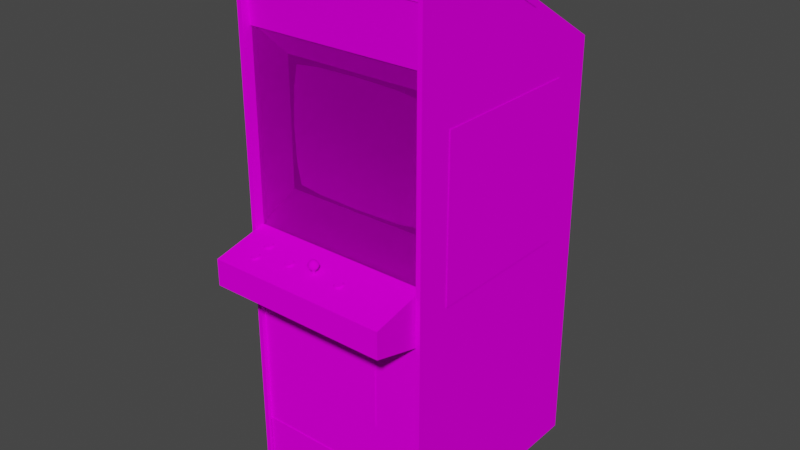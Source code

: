 # Source: sdq.blend  (saved by Blender 2.93.20; exported with 4.5.12 LTS)
import bpy
from mathutils import Matrix  # noqa: F401  (used for matrix-valued properties, if any)

bpy.ops.wm.read_factory_settings(use_empty=True)
scene = bpy.context.scene
scene.name = 'Scene'

# ---- images (referenced by path relative to the original .blend; pixels are not part of the script)
import os
ASSET_DIR = os.environ.get("B2B_ASSET_DIR", "")  # directory of the original .blend (textures are referenced by path, not embedded)
HERE = os.path.dirname(os.path.abspath(__file__))  # packed textures are extracted next to this script under _unpacked/

def load_image(name, relpath, width, height, colorspace="sRGB"):
    """Load a texture the original file referenced (path relative to the .blend, or extracted next to this script)."""
    p = next((c for c in (os.path.join(HERE, relpath), os.path.join(ASSET_DIR, relpath)) if relpath and os.path.exists(c)), "")
    if p:
        img = bpy.data.images.load(p, check_existing=True)
        img.name = name
    else:  # same state as the original file: an image datablock whose file is absent (Cycles renders it pink)
        img = bpy.data.images.new(name, width, height)
        img.source = "FILE"
        img.filepath = "//" + (relpath or name)
    img.colorspace_settings.name = colorspace
    return img
img_sdqmarqueemap_tiff = load_image('sdqmarqueemap.TIFF', 'sdqmarqueemap.TIFF', 1024, 1024, 'sRGB')
img_sdqsnap_tiff = load_image('sdqsnap.TIFF', 'sdqsnap.TIFF', 1024, 1024, 'sRGB')
img_sdqglassblack_tiff = load_image('sdqglassblack.TIFF', 'sdqglassblack.TIFF', 1024, 1024, 'sRGB')
img_sdqallmap_tiff = load_image('sdqallmap.TIFF', 'sdqallmap.TIFF', 1024, 1024, 'sRGB')

# ---- materials (node trees are filled in below, after node groups)
mat_sdqmarquee = bpy.data.materials.new('sdqmarquee')
mat_sdqmarquee.use_transparent_shadow = False
mat_sdqmarquee.roughness = 0.8807
mat_sdqmarquee.specular_intensity = 0.0
mat_sdqsnap = bpy.data.materials.new('sdqsnap')
mat_sdqsnap.use_transparent_shadow = False
mat_sdqsnap.roughness = 0.8807
mat_sdqsnap.specular_intensity = 0.0
mat_sdqglass = bpy.data.materials.new('sdqglass')
mat_sdqglass.use_transparent_shadow = False
mat_sdqglass.roughness = 0.8807
mat_sdqglass.specular_intensity = 0.0
mat_sdqall = bpy.data.materials.new('sdqall')
mat_sdqall.use_transparent_shadow = False
mat_sdqall.roughness = 0.8807
mat_sdqall.specular_intensity = 0.0

# ---- node groups
ng_auto_smooth = bpy.data.node_groups.new('Auto Smooth', 'GeometryNodeTree')
_s = ng_auto_smooth.interface.new_socket(name='Geometry', in_out='OUTPUT', socket_type='NodeSocketGeometry')
_s = ng_auto_smooth.interface.new_socket(name='Geometry', in_out='INPUT', socket_type='NodeSocketGeometry')
_s = ng_auto_smooth.interface.new_socket(name='Angle', in_out='INPUT', socket_type='NodeSocketFloat')
_s.subtype = 'ANGLE'
_s.min_value = 0.0
_s.max_value = 3.142
ng_auto_smooth.is_modifier = True
_N = ng_auto_smooth.nodes; _L = ng_auto_smooth.links
n0 = _N.new('NodeGroupOutput'); n0.name = 'Group Output'; n0.location = (480, -100)
n1 = _N.new('NodeGroupInput'); n1.name = 'Group Input'; n1.location = (-420, -300)
n2 = _N.new('NodeGroupInput'); n2.name = 'Group Input.001'; n2.location = (-60, -100)
n3 = _N.new('GeometryNodeSetShadeSmooth'); n3.name = 'Set Shade Smooth'; n3.location = (120, -100)
n3.domain = 'EDGE'
n4 = _N.new('GeometryNodeSetShadeSmooth'); n4.name = 'Set Shade Smooth.001'; n4.location = (300, -100)
n5 = _N.new('GeometryNodeInputMeshEdgeAngle'); n5.name = 'Edge Angle'; n5.location = (-420, -220)
n6 = _N.new('GeometryNodeInputEdgeSmooth'); n6.name = 'Is Edge Smooth'; n6.location = (-60, -160)
n7 = _N.new('GeometryNodeInputShadeSmooth'); n7.name = 'Is Face Smooth'; n7.location = (-240, -340)
n8 = _N.new('FunctionNodeBooleanMath'); n8.name = 'Boolean Math'; n8.location = (-60, -220)
n9 = _N.new('FunctionNodeCompare'); n9.name = 'Compare'; n9.location = (-240, -180)
n9.operation = 'LESS_EQUAL'
_L.new(n5.outputs[0], n9.inputs[0])
_L.new(n4.outputs[0], n0.inputs[0])
_L.new(n1.outputs[1], n9.inputs[1])
_L.new(n9.outputs[0], n8.inputs[0])
_L.new(n7.outputs[0], n8.inputs[1])
_L.new(n2.outputs[0], n3.inputs[0])
_L.new(n6.outputs[0], n3.inputs[1])
_L.new(n3.outputs[0], n4.inputs[0])
_L.new(n8.outputs[0], n3.inputs[2])
n0.is_active_output = True

# ---- material node trees
mat_sdqmarquee.use_nodes = True; mat_sdqmarquee.node_tree.nodes.clear()
_N = mat_sdqmarquee.node_tree.nodes; _L = mat_sdqmarquee.node_tree.links
n0 = _N.new('ShaderNodeBsdfPrincipled'); n0.name = 'Principled BSDF'; n0.location = (10, 300)
n0.distribution = 'GGX'
n0.subsurface_method = 'BURLEY'
n0.inputs[2].default_value = 0.8807
n0.inputs[3].default_value = 1.45
n0.inputs[13].default_value = 0.0
n0.inputs[27].default_value = (0.0, 0.0, 0.0, 1.0)
n0.inputs[28].default_value = 1.0
n1 = _N.new('ShaderNodeOutputMaterial'); n1.name = 'Material Output'; n1.location = (300, 300)
n2 = _N.new('ShaderNodeTexImage'); n2.name = 'Image Texture'; n2.location = (-300, 600)
n2.image = img_sdqmarqueemap_tiff
_L.new(n0.outputs[0], n1.inputs[0])
_L.new(n2.outputs[0], n0.inputs[0])
n1.is_active_output = True
mat_sdqsnap.use_nodes = True; mat_sdqsnap.node_tree.nodes.clear()
_N = mat_sdqsnap.node_tree.nodes; _L = mat_sdqsnap.node_tree.links
n0 = _N.new('ShaderNodeBsdfPrincipled'); n0.name = 'Principled BSDF'; n0.location = (10, 300)
n0.distribution = 'GGX'
n0.subsurface_method = 'BURLEY'
n0.inputs[2].default_value = 0.8807
n0.inputs[3].default_value = 1.45
n0.inputs[13].default_value = 0.0
n0.inputs[27].default_value = (0.0, 0.0, 0.0, 1.0)
n0.inputs[28].default_value = 1.0
n1 = _N.new('ShaderNodeOutputMaterial'); n1.name = 'Material Output'; n1.location = (300, 300)
n2 = _N.new('ShaderNodeTexImage'); n2.name = 'Image Texture'; n2.location = (-300, 600)
n2.image = img_sdqsnap_tiff
_L.new(n0.outputs[0], n1.inputs[0])
_L.new(n2.outputs[0], n0.inputs[0])
n1.is_active_output = True
mat_sdqglass.use_nodes = True; mat_sdqglass.node_tree.nodes.clear()
_N = mat_sdqglass.node_tree.nodes; _L = mat_sdqglass.node_tree.links
n0 = _N.new('ShaderNodeBsdfPrincipled'); n0.name = 'Principled BSDF'; n0.location = (10, 300)
n0.distribution = 'GGX'
n0.subsurface_method = 'BURLEY'
n0.inputs[2].default_value = 0.8807
n0.inputs[3].default_value = 1.45
n0.inputs[4].default_value = 0.2
n0.inputs[13].default_value = 0.0
n0.inputs[27].default_value = (0.0, 0.0, 0.0, 1.0)
n0.inputs[28].default_value = 1.0
n1 = _N.new('ShaderNodeOutputMaterial'); n1.name = 'Material Output'; n1.location = (300, 300)
n2 = _N.new('ShaderNodeTexImage'); n2.name = 'Image Texture'; n2.location = (-300, 600)
n2.image = img_sdqglassblack_tiff
_L.new(n0.outputs[0], n1.inputs[0])
_L.new(n2.outputs[0], n0.inputs[0])
n1.is_active_output = True
mat_sdqall.use_nodes = True; mat_sdqall.node_tree.nodes.clear()
_N = mat_sdqall.node_tree.nodes; _L = mat_sdqall.node_tree.links
n0 = _N.new('ShaderNodeBsdfPrincipled'); n0.name = 'Principled BSDF'; n0.location = (10, 300)
n0.distribution = 'GGX'
n0.subsurface_method = 'BURLEY'
n0.inputs[2].default_value = 0.8807
n0.inputs[3].default_value = 1.45
n0.inputs[13].default_value = 0.0
n0.inputs[27].default_value = (0.0, 0.0, 0.0, 1.0)
n0.inputs[28].default_value = 1.0
n1 = _N.new('ShaderNodeOutputMaterial'); n1.name = 'Material Output'; n1.location = (300, 300)
n2 = _N.new('ShaderNodeTexImage'); n2.name = 'Image Texture'; n2.location = (-300, 600)
n2.image = img_sdqallmap_tiff
_L.new(n0.outputs[0], n1.inputs[0])
_L.new(n2.outputs[0], n0.inputs[0])
n1.is_active_output = True

# ---- world
world_world = bpy.data.worlds.new('World'); scene.world = world_world
world_world.use_nodes = True; world_world.node_tree.nodes.clear()
_N = world_world.node_tree.nodes; _L = world_world.node_tree.links
n0 = _N.new('ShaderNodeOutputWorld'); n0.name = 'World Output'; n0.location = (300, 300)
n1 = _N.new('ShaderNodeBackground'); n1.name = 'Background'; n1.location = (10, 300)
n1.inputs[0].default_value = (0.05088, 0.05088, 0.05088, 1.0)
_L.new(n1.outputs[0], n0.inputs[0])
n0.is_active_output = True
world_world.color = (0.05088, 0.05088, 0.05088)
world_world.use_sun_shadow = False
world_world.sun_shadow_jitter_overblur = 0.0

# ---- meshes
me_sdq = bpy.data.meshes.new('sdq')
me_sdq.from_pydata([(0.2201, 0.6475, -0.1158), (0.3679, 0.6475, -0.1158), (0.3679, 0.6913, -0.1123), (0.2201, 0.6913, -0.1123), (-0.1083, 0.1013, -0.08739), (0.04499, 0.1005, -0.0858), (0.04499, 0.2317, -0.08067), (-0.1099, 0.2309, -0.08343), (0.04499, 0.3594, -0.0866), (0.1983, 0.3574, -0.08857), (-0.1083, 0.3574, -0.08857), (0.1983, 0.1013, -0.08739), (0.1999, 0.2309, -0.08343), (0.2908, 0.3534, -0.09094), (-0.1044, 0.4333, -0.09292), (-0.1886, 0.423, -0.09371), (-0.2008, 0.3534, -0.09094), (0.2785, 0.03295, -0.09252), (0.2908, 0.1041, -0.08976), (-0.1044, 0.02267, -0.09134), (-0.2008, 0.1041, -0.08976), (-0.2048, 0.2298, -0.08739), (-0.2048, 0.2294, -0.08778), (-0.2008, 0.3534, -0.09134), (0.04499, 0.4368, -0.09213), (0.04499, 0.4368, -0.09292), (0.1944, 0.4333, -0.09331), (0.2947, 0.2298, -0.08739), (0.2947, 0.2294, -0.08778), (0.2908, 0.1037, -0.09015), (0.1944, 0.4333, -0.09292), (0.1944, 0.02267, -0.09134), (0.04499, 0.0199, -0.09055), (0.04499, 0.0199, -0.09094), (-0.1044, 0.02267, -0.09173), (0.2785, 0.423, -0.09371), (0.2908, 0.3534, -0.09134), (-0.1044, 0.4333, -0.09331), (0.1944, 0.02267, -0.09173), (-0.1886, 0.03295, -0.09252), (-0.2008, 0.1037, -0.09015), (0.2785, 0.4226, -0.0941), (-0.1886, 0.4226, -0.0941), (-0.2708, 0.5499, 0.0003466), (-0.2708, -0.09391, 0.001137), (0.3694, -0.09391, 0.001137), (0.3694, 0.5499, 0.0003466), (0.0359, -0.0702, 0.1031), (0.03787, -0.0702, 0.09835), (0.03392, -0.07376, 0.0944), (0.05131, -0.07376, 0.0944), (0.04262, -0.07376, 0.09084), (0.04262, -0.0702, 0.09638), (0.03392, -0.07376, 0.1118), (0.04262, -0.07376, 0.1153), (0.04262, -0.0702, 0.1098), (0.03037, -0.07376, 0.1031), (0.05013, -0.07217, 0.1106), (0.05526, -0.07376, 0.1031), (0.04933, -0.0702, 0.1031), (0.04499, -0.06901, 0.1031), (0.0442, -0.06901, 0.1047), (0.04578, -0.06941, 0.1063), (0.04104, -0.06901, 0.1047), (0.04262, -0.06901, 0.1055), (0.0442, -0.06901, 0.1015), (0.04262, -0.06901, 0.1007), (0.04104, -0.06901, 0.1015), (0.04025, -0.06901, 0.1031), (0.04262, -0.06862, 0.1031), (-0.2708, 0.4443, -0.7383), (-0.2708, 0.7866, -0.1886), (-0.2708, 0.734, -0.02613), (0.3694, 0.4277, -0.6877), (-0.27, 0.4684, -0.7537), (-0.2862, 0.749, 0.03591), (-0.27, -1.007, 0.03394), (0.3714, -1.007, 0.03394), (-0.27, -0.269, 0.01892), (-0.27, -0.9997, 0.01892), (0.3698, -0.9997, 0.01892), (0.3694, 0.734, -0.02613), (0.3698, -0.269, 0.01892), (0.3904, 0.3696, -0.08343), (0.3904, -0.1844, -0.08343), (0.3904, -0.1844, -0.6217), (-0.2874, 0.3696, -0.08343), (-0.2874, 0.3696, -0.6217), (-0.2874, -0.1844, -0.6217), (-0.2874, -0.1844, -0.08343), (0.3904, 0.3696, -0.6217), (0.2039, -0.3777, 0.02129), (-0.1028, -0.3777, 0.02129), (-0.1028, -0.6349, 0.02129), (0.2039, -0.6349, 0.02129), (0.3679, -0.2295, 0.1972), (-0.2723, -0.2295, 0.1972), (0.3714, 0.8016, -0.2131), (-0.27, 0.8016, -0.2131), (-0.2862, 0.8016, -0.2131), (-0.2158, 0.4522, -0.08699), (-0.2818, -0.09826, -0.001629), (-0.2158, 0.01319, -0.08699), (0.3694, -0.09826, -0.001629), (0.3082, 0.01319, -0.08699), (0.3694, 0.5589, -0.001629), (-0.283, 0.5589, -0.001629), (0.3082, 0.4522, -0.08699), (0.3698, -0.827, 0.02248), (-0.2668, -0.827, 0.02248), (-0.2668, -0.9961, 0.02248), (0.3698, -0.9961, 0.02248), (0.03155, -0.09312, 0.1142), (0.04262, -0.09312, 0.1189), (0.04262, -0.08561, 0.1213), (0.0608, -0.08561, 0.1031), (0.05526, -0.08245, 0.1157), (0.05526, -0.09035, 0.1153), (0.3694, 0.7866, -0.04273), (0.3694, 0.7866, -0.1886), (-0.2723, -0.1374, 0.1972), (-0.2723, -0.09272, 0.0003466), (-0.2723, -0.2769, 0.01892), (0.3679, -0.2769, 0.01892), (0.3679, -0.09272, 0.0003466), (0.3679, -0.1374, 0.1972), (0.02681, -0.09312, 0.1031), (0.03155, -0.09312, 0.09203), (0.04262, -0.09312, 0.08729), (0.05408, -0.09312, 0.09203), (0.04973, -0.1002, 0.09638), (0.02681, -0.1259, 0.1189), (0.04262, -0.1259, 0.1256), (0.04262, -0.1259, 0.1078), (-0.05025, -0.1073, 0.09559), (-0.06369, -0.1089, 0.1031), (-0.04314, -0.1117, 0.1146), (-0.168, -0.1137, 0.1229), (-0.1815, -0.1153, 0.1304), (-0.1822, -0.1026, 0.07227), (-0.1771, -0.1058, 0.0861), (-0.1621, -0.105, 0.08373), (0.1576, -0.1101, 0.107), (0.1568, -0.1109, 0.1114), (0.1568, -0.1141, 0.1106), (0.05842, -0.1259, 0.1189), (0.06514, -0.1259, 0.1031), (0.04736, -0.1259, 0.1031), (0.03787, -0.0702, 0.1078), (0.04736, -0.0702, 0.09835), (0.3714, 0.8016, -0.03601), (-0.2862, 0.8016, -0.03601), (0.3694, 0.4443, -0.7383), (0.3694, -0.9965, -0.7383), (-0.2708, -0.9965, -0.7383), (0.04262, -0.1002, 0.09835), (0.04262, -0.1002, 0.1078), (0.02681, -0.1259, 0.08729), (0.02049, -0.1259, 0.1031), (0.05842, -0.1259, 0.08729), (0.04262, -0.1259, 0.08057), (0.04262, -0.1259, 0.09835), (-0.1593, -0.1034, 0.07622), (-0.1763, -0.1188, 0.1446), (0.04262, -0.1002, 0.09322), (-0.2708, 0.4277, -0.6877), (-0.2708, 0.7866, -0.04273), (0.1624, -0.1149, 0.09993), (0.1592, -0.1137, 0.0944), (0.1549, -0.1113, 0.09914), (0.1394, -0.1109, 0.09638), (0.1434, -0.1105, 0.09519), (0.1422, -0.1121, 0.08847), (0.03827, -0.1002, 0.1031), (0.03946, -0.1002, 0.09993), (0.03946, -0.1259, 0.09993), (-0.06606, -0.1137, 0.0944), (-0.06922, -0.1149, 0.09993), (-0.06369, -0.1121, 0.1027), (-0.05816, -0.1156, 0.1165), (-0.06132, -0.1149, 0.1142), (-0.06606, -0.1188, 0.1169), (-0.168, -0.1058, 0.05765), (-0.1743, -0.1058, 0.05765), (-0.1732, -0.1038, 0.06397), (-0.1822, -0.1073, 0.07938), (-0.183, -0.1066, 0.07543), (-0.189, -0.1097, 0.07464), (0.05368, -0.07652, 0.1138), (0.1485, -0.12, 0.1229), (0.1545, -0.1196, 0.1209), (0.1513, -0.1156, 0.1165), (0.1276, -0.116, 0.1059), (0.1288, -0.1176, 0.1118), (0.1343, -0.1141, 0.1106), (-0.06132, -0.1196, 0.1209), (-0.05539, -0.12, 0.1229), (-0.0542, -0.1156, 0.1181), (-0.04037, -0.1133, 0.1067), (-0.04116, -0.1141, 0.1106), (-0.03563, -0.1176, 0.1118), (-0.2708, 0.7427, 0.0209), (-0.1882, -0.1109, 0.08057), (-0.1692, -0.1093, 0.08689), (-0.1732, -0.1093, 0.08689), (-0.1743, -0.1137, 0.09203), (-0.1621, -0.1133, 0.08966), (-0.1573, -0.1121, 0.0861), (-0.1621, -0.1081, 0.08294), (-0.1593, -0.1066, 0.07543), (-0.1597, -0.1073, 0.07938), (-0.1542, -0.1109, 0.08057), (-0.2878, 0.6388, -0.4751), (0.3896, 0.7577, -0.2806), (-0.2878, 0.7423, -0.2652), (-0.2878, 0.617, -0.4644), (0.3896, 0.7388, -0.266), (0.3896, 0.6182, -0.468), (0.03313, -0.1002, 0.1031), (0.05842, -0.09312, 0.1031), (0.0525, -0.1002, 0.1031), (-0.2878, 0.7601, -0.2779), (0.3896, 0.6376, -0.4778), (-0.168, -0.122, 0.145), (-0.1724, -0.122, 0.145), (-0.1732, -0.1263, 0.1501), (-0.187, -0.1239, 0.1387), (-0.1838, -0.1251, 0.1442), (-0.1795, -0.1212, 0.141), (-0.06132, -0.1113, 0.09914), (-0.05816, -0.1109, 0.09638), (-0.06132, -0.1125, 0.09084), (-0.04353, -0.1125, 0.09084), (-0.04907, -0.1121, 0.08847), (-0.05025, -0.1105, 0.09519), (-0.1795, -0.1176, 0.126), (-0.1763, -0.1172, 0.1233), (-0.1791, -0.1188, 0.1177), (-0.1613, -0.1188, 0.1177), (-0.1672, -0.1184, 0.1157), (-0.168, -0.1168, 0.1221), (-0.27, 0.749, 0.03591), (0.3876, 0.749, 0.03591), (0.3714, 0.749, 0.03591), (0.1335, -0.1133, 0.1067), (0.1367, -0.1125, 0.09084), (0.1319, -0.1137, 0.0944), (0.1363, -0.1113, 0.09914), (-0.1581, -0.1164, 0.1343), (-0.1589, -0.1172, 0.1383), (-0.1589, -0.1204, 0.1375), (-0.1672, -0.1263, 0.1501), (-0.1613, -0.1259, 0.1481), (-0.1641, -0.122, 0.1438), (-0.1641, -0.1172, 0.1233), (-0.1522, -0.1224, 0.1327), (-0.1534, -0.1212, 0.1268), (-0.1589, -0.1184, 0.1296), (-0.03445, -0.116, 0.1059), (-0.03563, -0.1149, 0.09993), (-0.04116, -0.1121, 0.1027), (-0.0463, -0.1109, 0.09638), (-0.04314, -0.1113, 0.09914), (-0.0384, -0.1137, 0.0944), (-0.1815, -0.1204, 0.1375), (-0.1838, -0.12, 0.1217), (-0.187, -0.1212, 0.1268), (-0.1815, -0.1184, 0.1296), (0.1568, -0.1121, 0.1027), (0.1477, -0.1156, 0.1181), (0.1434, -0.1156, 0.1181), (0.1422, -0.12, 0.1229), (0.04617, -0.1002, 0.09993), (-0.1542, -0.1081, 0.06871), (-0.1573, -0.107, 0.06358), (-0.1621, -0.105, 0.06792), (-0.1692, -0.1038, 0.06397), (-0.1653, -0.1042, 0.06516), (-0.1621, -0.1062, 0.05963), (0.04617, -0.1259, 0.09993), (0.04617, -0.1259, 0.1063), (-0.04907, -0.12, 0.1229), (-0.04353, -0.1196, 0.1209), (-0.0463, -0.1156, 0.1165), (-0.185, -0.1121, 0.0861), (-0.1803, -0.1133, 0.08966), (-0.1771, -0.1089, 0.08571), (0.1549, -0.1081, 0.09954), (0.1319, -0.1188, 0.1169), (0.1367, -0.1196, 0.1209), (0.1394, -0.1156, 0.1165), (-0.07041, -0.116, 0.1059), (-0.06922, -0.1176, 0.1118), (-0.06369, -0.1141, 0.1106), (0.1545, -0.1125, 0.09084), (0.1485, -0.1121, 0.08847), (0.1477, -0.1105, 0.09519), (-0.1803, -0.1062, 0.05963), (-0.185, -0.107, 0.06358), (-0.1803, -0.105, 0.06792), (0.0521, -0.09707, 0.1126), (-0.2862, -1.007, 0.03394), (-0.27, -1.0, -0.7584), (-0.2862, -1.0, -0.7584), (0.3714, 0.4684, -0.7537), (0.3876, 0.8016, -0.2131), (0.3714, -1.0, -0.7584), (0.3876, 0.4684, -0.7537), (0.3876, -1.0, -0.7584), (-0.2862, 0.4684, -0.7537), (-0.1771, -0.1042, 0.06516), (-0.04314, -0.1149, 0.1142), (-0.05816, -0.1125, 0.1173), (0.04617, -0.1002, 0.1063), (0.04973, -0.1002, 0.1098), (-0.06448, -0.1133, 0.1067), (-0.2708, 0.7332, 0.0205), (0.3694, 0.7332, 0.0205), (0.3694, 0.7427, 0.0209), (-0.1653, -0.1089, 0.08571), (0.3876, 0.8016, -0.03601), (-0.27, 0.8016, -0.03601), (0.3876, -1.007, 0.03394), (0.05921, -0.0785, 0.1031), (0.05447, -0.0785, 0.09164), (0.03116, -0.0785, 0.09164), (0.04262, -0.0785, 0.08689), (0.04262, -0.08561, 0.08492), (0.05566, -0.08561, 0.09005), (0.04262, -0.0785, 0.1197), (0.03116, -0.0785, 0.1146), (0.02997, -0.08561, 0.1161), (0.02444, -0.08561, 0.1031), (0.02641, -0.0785, 0.1031), (0.02997, -0.08561, 0.09005), (-0.1581, -0.1196, 0.1335), (0.03827, -0.1259, 0.1031), (0.04262, -0.1002, 0.113), (0.0359, -0.1002, 0.1098), (0.1549, -0.1149, 0.1142), (0.1592, -0.1188, 0.1169), (0.1624, -0.1176, 0.1118), (0.1363, -0.1081, 0.09954), (0.1394, -0.1077, 0.09717), (0.1477, -0.1129, 0.1189), (0.1477, -0.1073, 0.09559), (0.1513, -0.1109, 0.09638), (-0.1732, -0.1062, 0.08768), (0.0359, -0.1002, 0.09638), (-0.1791, -0.1259, 0.1481), (-0.1534, -0.1097, 0.07464), (-0.0384, -0.1188, 0.1169), (-0.1732, -0.1184, 0.1157), (-0.168, -0.1137, 0.09203), (-0.05539, -0.1121, 0.08847), (-0.1822, -0.1196, 0.1335), (-0.1795, -0.1145, 0.1268), (-0.04037, -0.1101, 0.107), (-0.0463, -0.1077, 0.09717), (-0.1589, -0.1153, 0.1304), (-0.1692, -0.1006, 0.06476), (-0.1653, -0.101, 0.06595), (-0.1597, -0.1026, 0.07227), (-0.0463, -0.1125, 0.1173), (-0.1803, -0.1018, 0.06871), (-0.183, -0.1034, 0.07622), (-0.1822, -0.1058, 0.07148), (-0.1609, -0.1212, 0.141), (-0.1566, -0.1251, 0.1442), (-0.1534, -0.1239, 0.1387), (-0.06448, -0.1101, 0.107), (-0.1692, -0.1062, 0.08768), (-0.1771, -0.101, 0.06595), (0.04736, -0.1002, 0.1031), (0.03946, -0.1002, 0.1063), (-0.1641, -0.1188, 0.1446), (-0.168, -0.1192, 0.1458), (-0.06369, -0.1109, 0.1114), (-0.1763, -0.122, 0.1438), (0.1363, -0.1149, 0.1142), (0.1394, -0.1125, 0.1173), (-0.1803, -0.1081, 0.08294), (-0.0542, -0.1105, 0.09519), (-0.0542, -0.1073, 0.09559), (0.1343, -0.1121, 0.1027), (0.1343, -0.1089, 0.1031), (-0.1597, -0.1058, 0.07148), (-0.1621, -0.1018, 0.06871), (-0.05025, -0.1156, 0.1181), (-0.05025, -0.1129, 0.1189), (-0.1609, -0.1145, 0.1268), (0.1343, -0.1109, 0.1114), (0.1335, -0.1101, 0.107), (0.1568, -0.1089, 0.1031), (-0.04314, -0.1081, 0.09954), (-0.04116, -0.1089, 0.1031), (-0.1822, -0.1042, 0.08017), (-0.1566, -0.12, 0.1217), (0.1635, -0.116, 0.1059), (-0.1882, -0.1081, 0.06871), (0.1288, -0.1149, 0.09993), (-0.1882, -0.1224, 0.1327), (0.03946, -0.1259, 0.1063), (-0.1609, -0.1176, 0.126), (0.1576, -0.1133, 0.1067), (-0.1724, -0.1168, 0.1221), (0.1549, -0.1117, 0.1146), (-0.1609, -0.118, 0.1418), (-0.05816, -0.1077, 0.09717), (0.1513, -0.1125, 0.1173), (-0.1763, -0.1141, 0.124), (-0.0542, -0.1129, 0.1189), (-0.1815, -0.1172, 0.1383), (0.1363, -0.1117, 0.1146), (-0.1641, -0.1141, 0.124), (0.1434, -0.1129, 0.1189), (-0.06132, -0.1081, 0.09954), (-0.1597, -0.1042, 0.08017), (-0.1653, -0.1058, 0.0861), (-0.04116, -0.1109, 0.1114), (-0.1822, -0.1164, 0.1343), (-0.06132, -0.1117, 0.1146), (-0.1724, -0.1192, 0.1458), (0.1513, -0.1077, 0.09717), (-0.1732, -0.1006, 0.06476), (-0.1724, -0.1137, 0.1229), (0.1434, -0.1073, 0.09559), (-0.1803, -0.105, 0.08373), (-0.1795, -0.118, 0.1418), (0.3679, 0.738, 0.01892), (-0.2723, 0.738, 0.01892), (-0.2723, 0.5491, 0.004298), (0.3679, 0.5491, 0.004298)], [], [(121, 120, 125, 124), (12, 6, 5, 11), (6, 12, 9, 8), (387, 362, 386, 275), (8, 10, 7, 6), (7, 21, 20, 4), (223, 253, 375, 376), (11, 5, 32, 31), (186, 366, 399, 187), (263, 232, 261, 262), (10, 8, 24, 14), (359, 248, 335, 257), (10, 16, 21, 7), (19, 32, 5, 4), (12, 27, 13, 9), (16, 10, 14, 15), (18, 11, 31, 17), (20, 21, 22), (23, 22, 21), (24, 30, 26, 25), (33, 38, 31, 32), (13, 27, 28), (29, 28, 27), (41, 26, 30), (32, 19, 34, 33), (6, 7, 4, 5), (35, 13, 36), (28, 36, 13), (27, 18, 29), (17, 29, 18), (15, 14, 37), (17, 31, 38), (39, 34, 19), (39, 20, 40), (22, 40, 20), (21, 16, 23), (42, 23, 16), (30, 35, 41), (36, 41, 35), (16, 15, 42), (37, 42, 15), (124, 123, 122, 121), (56, 53, 148, 47), (49, 56, 47, 48), (54, 329, 188, 57), (57, 58, 59), (52, 149, 50, 51), (60, 61, 62), (55, 62, 61), (100, 107, 105, 106), (68, 63, 69, 67), (64, 61, 69, 63), (66, 67, 69, 65), (133, 280, 313, 156), (241, 76, 302, 74), (230, 382, 354, 231), (77, 243, 304, 306), (242, 322, 308, 307), (383, 134, 234, 382), (85, 90, 83, 84), (344, 415, 270, 269), (371, 347, 204, 203), (72, 165, 73, 81), (95, 125, 120, 96), (336, 402, 374, 173), (307, 305, 242), (243, 97, 304), (74, 98, 241), (75, 99, 309), (100, 101, 102), (61, 60, 65, 69), (103, 105, 104), (100, 106, 101), (107, 104, 105), (243, 77, 322, 242), (128, 127, 334, 327), (300, 314, 220, 219), (166, 201, 318, 118), (56, 49, 325, 333), (156, 374, 402, 133), (122, 96, 120, 121), (130, 164, 128, 129), (164, 348, 127, 128), (402, 336, 158, 131), (240, 254, 238, 239), (385, 380, 406, 345), (386, 209, 350, 273), (269, 191, 409, 344), (337, 314, 300, 113), (55, 148, 53, 54), (188, 323, 58, 57), (243, 150, 97), (305, 320, 242), (75, 151, 99), (98, 321, 241), (93, 94, 91, 92), (71, 166, 118, 119), (161, 175, 174, 155), (272, 373, 147, 279), (133, 402, 131, 132), (63, 68, 47, 148), (387, 360, 162), (231, 176, 229, 230), (134, 136, 357), (51, 49, 48, 52), (307, 308, 306, 304), (137, 407, 248), (308, 322, 77, 306), (246, 400, 384, 247), (234, 261, 232, 233), (154, 70, 152, 153), (310, 184, 183, 297), (204, 286, 285, 205), (135, 312, 136, 134), (286, 381, 284, 285), (117, 219, 115, 116), (57, 55, 54), (323, 324, 50, 58), (404, 144, 341, 398), (296, 346, 294, 295), (266, 401, 355, 267), (301, 75, 309, 303), (381, 185, 202, 284), (262, 260, 259, 263), (260, 262, 394, 395), (293, 180, 421, 377), (348, 218, 126, 127), (338, 337, 113, 112), (218, 338, 112, 126), (2, 3, 0, 1), (327, 328, 129, 128), (368, 369, 250, 367), (210, 208, 207, 211), (171, 296, 295, 172), (181, 195, 179, 180), (236, 405, 352, 237), (279, 161, 155, 272), (280, 147, 373, 313), (241, 321, 151, 75), (296, 171, 426, 345), (4, 20, 39, 19), (355, 264, 412, 420), (138, 163, 407, 137), (244, 384, 400, 192), (35, 30, 9, 13), (335, 250, 369, 255), (403, 257, 256, 397), (366, 299, 298, 399), (279, 147, 146, 159), (271, 189, 269, 270), (270, 290, 289, 271), (161, 279, 159, 160), (205, 353, 203, 204), (208, 319, 206, 207), (385, 342, 247, 384), (345, 406, 142), (282, 351, 311, 283), (200, 258, 198, 199), (339, 191, 190, 340), (360, 139, 140, 141), (132, 145, 280, 133), (240, 405, 425, 137), (88, 89, 86, 87), (98, 74, 309, 99), (376, 422, 224, 223), (389, 411, 197, 388), (302, 76, 301, 303), (242, 320, 150, 243), (317, 318, 201, 316), (58, 50, 149, 59), (147, 280, 145, 146), (175, 161, 160, 157), (373, 272, 130, 220), (323, 188, 116, 115), (312, 389, 136), (336, 175, 157, 158), (260, 198, 258, 259), (75, 301, 76, 241), (360, 141, 162), (125, 95, 123, 124), (406, 409, 191, 339), (51, 50, 324, 326), (419, 136, 311, 199), (327, 334, 325, 326), (225, 251, 223, 224), (333, 325, 334, 332), (312, 421, 180, 179), (155, 174, 348, 164), (379, 194, 193, 288), (144, 404, 142, 143), (343, 426, 171, 170), (304, 97, 305, 307), (143, 406, 339, 144), (163, 376, 407), (372, 424, 184, 310), (408, 383, 382, 230), (374, 156, 337, 338), (250, 335, 248, 249), (173, 374, 338, 218), (253, 223, 251, 252), (328, 115, 219, 129), (169, 268, 167, 168), (228, 264, 226, 227), (219, 117, 300), (113, 300, 117), (365, 139, 366, 186), (414, 390, 403, 254), (377, 370, 315, 293), (230, 229, 416, 408), (420, 138, 267, 355), (410, 425, 405, 236), (170, 247, 342, 343), (203, 319, 418, 371), (11, 18, 27, 12), (380, 413, 379, 290), (290, 270, 415, 380), (361, 387, 275, 277), (346, 169, 168, 294), (395, 357, 198, 260), (80, 82, 78, 79), (199, 311, 351, 200), (218, 348, 174, 173), (164, 130, 272, 155), (314, 337, 156, 313), (213, 222, 217, 216), (135, 416, 229, 178), (428, 412, 264, 228), (378, 224, 422, 163), (283, 311, 136, 363), (423, 287, 169, 346), (119, 152, 70, 71), (356, 410, 236, 235), (117, 116, 114, 113), (140, 427, 381, 286), (141, 418, 319, 208), (257, 335, 255, 256), (396, 365, 186, 185), (331, 114, 329, 330), (378, 228, 227, 349), (175, 336, 173, 174), (224, 378, 349, 225), (326, 324, 328, 327), (208, 210, 417, 141), (277, 275, 274, 278), (97, 150, 320, 305), (364, 372, 310, 299), (362, 162, 209, 386), (235, 267, 138, 356), (390, 137, 248), (385, 391, 380), (393, 142, 404, 268), (140, 371, 141), (347, 140, 286, 204), (287, 345, 142), (135, 377, 312), (287, 393, 268, 169), (394, 134, 357), (380, 344, 406), (363, 389, 388, 283), (139, 396, 140), (139, 364, 299, 366), (405, 240, 239, 352), (114, 331, 112, 113), (172, 245, 170, 171), (126, 112, 331, 332), (332, 334, 127, 126), (103, 104, 102, 101), (237, 265, 235, 236), (177, 291, 315, 178), (197, 179, 195, 196), (268, 404, 398, 167), (194, 244, 192, 193), (424, 360, 276, 184), (45, 46, 43, 44), (303, 309, 74, 302), (99, 151, 321, 98), (220, 130, 129, 219), (191, 269, 189, 190), (330, 329, 54, 53), (116, 188, 329, 114), (326, 325, 49, 51), (53, 56, 333, 330), (299, 310, 297, 298), (275, 386, 273, 274), (254, 403, 397, 238), (211, 350, 209, 210), (196, 281, 388, 197), (184, 276, 182, 183), (283, 388, 281, 282), (293, 315, 291, 292), (340, 341, 144, 339), (278, 182, 276, 277), (267, 235, 265, 266), (264, 355, 401, 226), (178, 229, 176, 177), (233, 354, 382, 234), (290, 379, 288, 289), (247, 170, 245, 246), (384, 244, 392, 385), (367, 253, 252, 368), (115, 328, 324, 323), (180, 293, 292, 181), (319, 203, 353, 206), (59, 62, 57), (57, 62, 55), (162, 417, 210, 209), (330, 333, 332, 331), (277, 276, 360, 361), (179, 197, 411, 312), (370, 135, 178, 315), (185, 381, 427, 396), (163, 428, 228, 378), (25, 37, 14, 24), (345, 343, 385), (431, 432, 429, 430), (360, 372, 139), (134, 408, 135), (344, 409, 406), (254, 240, 137, 414), (410, 356, 138), (312, 411, 389), (387, 162, 362), (376, 375, 407), (138, 412, 163), (137, 410, 138), (110, 111, 108, 109), (345, 423, 346, 296), (261, 234, 134, 358), (214, 221, 212, 215), (194, 379, 413, 391), (407, 375, 253, 367), (61, 64, 55), (48, 47, 68, 67), (187, 202, 185, 186), (67, 66, 52, 48), (391, 392, 244, 194), (96, 122, 123, 95), (249, 407, 367, 250), (358, 394, 262, 261), (30, 24, 8, 9), (65, 60, 59, 149), (66, 65, 149, 52), (257, 403, 390, 359), (64, 63, 148, 55), (313, 373, 220, 314), (357, 419, 199, 198), (391, 413, 380), (390, 414, 137), (380, 415, 344), (408, 416, 135), (387, 361, 360), (372, 364, 139), (343, 342, 385), (141, 417, 162), (390, 248, 359), (385, 392, 391), (371, 418, 141), (134, 383, 408), (406, 143, 142), (136, 419, 357), (138, 420, 412), (377, 421, 312), (287, 142, 393), (62, 59, 60), (394, 357, 395), (135, 370, 377), (163, 422, 376), (394, 358, 134), (287, 423, 345), (360, 424, 372), (140, 347, 371), (389, 363, 136), (139, 365, 396), (407, 249, 248), (137, 425, 410), (345, 426, 343), (396, 427, 140), (412, 428, 163), (153, 73, 165, 154)])
me_sdq.polygons.foreach_set('use_smooth', [True] * 379)
me_sdq.polygons.foreach_set('material_index', [3, 1, 1, 3, 1, 1, 3, 1, 3, 3, 1, 3, 1, 1, 1, 1, 1, 1, 1, 1, 1, 1, 1, 1, 1, 1, 1, 1, 1, 1, 1, 1, 1, 1, 1, 1, 1, 1, 1, 1, 1, 3, 3, 3, 3, 3, 3, 3, 3, 3, 3, 3, 3, 3, 3, 3, 3, 3, 3, 3, 3, 3, 3, 3, 3, 3, 3, 3, 3, 3, 3, 3, 3, 3, 3, 3, 3, 3, 3, 3, 3, 3, 3, 3, 3, 3, 3, 3, 3, 3, 3, 3, 3, 3, 3, 3, 3, 3, 3, 3, 3, 3, 3, 3, 3, 3, 3, 3, 3, 3, 3, 3, 3, 3, 3, 3, 3, 3, 3, 3, 3, 3, 3, 3, 3, 3, 3, 3, 3, 0, 3, 3, 3, 3, 3, 3, 3, 3, 3, 3, 1, 3, 3, 3, 1, 3, 3, 3, 3, 3, 3, 3, 3, 3, 3, 3, 3, 3, 3, 3, 3, 3, 3, 3, 3, 3, 3, 3, 3, 3, 3, 3, 3, 3, 3, 3, 3, 3, 3, 3, 3, 3, 3, 3, 3, 3, 3, 3, 3, 3, 3, 3, 3, 3, 3, 3, 3, 3, 3, 3, 3, 3, 3, 3, 3, 3, 3, 3, 3, 3, 3, 3, 3, 1, 3, 3, 3, 3, 3, 3, 3, 3, 3, 3, 3, 3, 3, 3, 3, 3, 3, 3, 3, 3, 3, 3, 3, 3, 3, 3, 3, 3, 3, 3, 3, 3, 3, 3, 3, 3, 3, 3, 3, 3, 3, 3, 3, 3, 3, 3, 3, 3, 3, 3, 3, 3, 3, 3, 3, 3, 3, 3, 3, 2, 3, 3, 3, 3, 3, 3, 3, 3, 3, 3, 3, 3, 3, 3, 3, 3, 3, 3, 3, 3, 3, 3, 3, 3, 3, 3, 3, 3, 3, 3, 3, 3, 3, 3, 3, 3, 3, 3, 1, 3, 0, 3, 3, 3, 3, 3, 3, 3, 3, 3, 3, 3, 3, 3, 3, 3, 3, 3, 3, 3, 3, 3, 3, 3, 3, 1, 3, 3, 3, 3, 3, 3, 3, 3, 3, 3, 3, 3, 3, 3, 3, 3, 3, 3, 3, 3, 3, 3, 3, 3, 3, 3, 3, 3, 3, 3, 3, 3, 3, 3, 3, 3, 3, 3, 3])
_uv = me_sdq.uv_layers.new(name='UVMap')
_uv.uv.foreach_set('vector', [0.02277, 0.2963, 0.02277, 0.01161, 0.6507, 0.01161, 0.6507, 0.2963, 0.7791, 0.5, 0.5, 0.5, 0.5, 0.2209, 0.7763, 0.2237, 0.5, 0.5, 0.7791, 0.5, 0.7763, 0.7763, 0.5, 0.7791, 0.7037, 0.5837, 0.7177, 0.5502, 0.7177, 0.5502, 0.7037, 0.5837, 0.5, 0.7791, 0.2237, 0.7763, 0.2209, 0.5, 0.5, 0.5, 0.2209, 0.5, 0.05068, 0.5, 0.05905, 0.2321, 0.2237, 0.2237, 0.6507, 0.3995, 0.6814, 0.4135, 0.6814, 0.4135, 0.6507, 0.3995, 0.7763, 0.2237, 0.5, 0.2209, 0.5, 0.05068, 0.7679, 0.05905, 0.5502, 0.5112, 0.5558, 0.5502, 0.514, 0.567, 0.5084, 0.5112, 0.7372, 0.62, 0.7009, 0.6563, 0.6814, 0.6088, 0.7037, 0.5837, 0.2237, 0.7763, 0.5, 0.7791, 0.5, 0.9493, 0.2321, 0.9409, 0.7177, 0.5502, 0.7233, 0.5112, 0.7233, 0.5112, 0.7177, 0.5502, 0.2237, 0.7763, 0.05905, 0.7679, 0.05068, 0.5, 0.2209, 0.5, 0.2321, 0.05905, 0.5, 0.05068, 0.5, 0.2209, 0.2237, 0.2237, 0.7791, 0.5, 0.9493, 0.5, 0.9409, 0.7679, 0.7763, 0.7763, 0.05905, 0.7679, 0.2237, 0.7763, 0.2321, 0.9409, 0.08138, 0.9186, 0.9409, 0.2321, 0.7763, 0.2237, 0.7679, 0.05905, 0.9186, 0.08138, 0.05905, 0.2321, 0.05068, 0.5, 0.05068, 0.5, 0.05905, 0.7679, 0.05068, 0.5, 0.05068, 0.5, 0.5, 0.9493, 0.7679, 0.9409, 0.7679, 0.9409, 0.5, 0.9493, 0.5, 0.05068, 0.7679, 0.05905, 0.7679, 0.05905, 0.5, 0.05068, 0.9409, 0.7679, 0.9493, 0.5, 0.9493, 0.5, 0.9409, 0.2321, 0.9493, 0.5, 0.9493, 0.5, 0.9186, 0.9186, 0.7679, 0.9409, 0.7679, 0.9409, 0.5, 0.05068, 0.2321, 0.05905, 0.2321, 0.05905, 0.5, 0.05068, 0.5, 0.5, 0.2209, 0.5, 0.2237, 0.2237, 0.5, 0.2209, 0.9186, 0.9186, 0.9409, 0.7679, 0.9409, 0.7679, 0.9493, 0.5, 0.9409, 0.7679, 0.9409, 0.7679, 0.9493, 0.5, 0.9409, 0.2321, 0.9409, 0.2321, 0.9186, 0.08138, 0.9409, 0.2321, 0.9409, 0.2321, 0.08138, 0.9186, 0.2321, 0.9409, 0.2321, 0.9409, 0.9186, 0.08138, 0.7679, 0.05905, 0.7679, 0.05905, 0.08138, 0.08138, 0.2321, 0.05905, 0.2321, 0.05905, 0.08138, 0.08138, 0.05905, 0.2321, 0.05905, 0.2321, 0.05068, 0.5, 0.05905, 0.2321, 0.05905, 0.2321, 0.05068, 0.5, 0.05905, 0.7679, 0.05905, 0.7679, 0.08138, 0.9186, 0.05905, 0.7679, 0.05905, 0.7679, 0.7679, 0.9409, 0.9186, 0.9186, 0.9186, 0.9186, 0.9409, 0.7679, 0.9186, 0.9186, 0.9186, 0.9186, 0.05905, 0.7679, 0.08138, 0.9186, 0.08138, 0.9186, 0.2321, 0.9409, 0.08138, 0.9186, 0.08138, 0.9186, 0.6451, 0.7791, 0.6451, 0.7791, 0.6479, 0.7791, 0.6479, 0.7791, 0.8516, 0.5949, 0.8516, 0.5949, 0.8516, 0.5949, 0.8516, 0.5949, 0.8516, 0.5949, 0.8516, 0.5949, 0.8516, 0.5949, 0.8516, 0.5949, 0.8516, 0.5949, 0.8516, 0.5949, 0.8516, 0.5949, 0.8516, 0.5949, 0.8516, 0.5949, 0.8516, 0.5949, 0.8516, 0.5949, 0.8516, 0.5949, 0.8516, 0.5949, 0.8516, 0.5949, 0.8516, 0.5949, 0.8516, 0.5949, 0.8516, 0.5949, 0.8516, 0.5949, 0.8516, 0.5949, 0.8516, 0.5949, 0.8516, 0.5949, 0.5921, 0.7679, 0.5921, 0.7679, 0.5921, 0.7679, 0.5921, 0.7679, 0.8516, 0.5949, 0.8516, 0.5949, 0.8516, 0.5949, 0.8516, 0.5949, 0.8516, 0.5949, 0.8516, 0.5949, 0.8516, 0.5949, 0.8516, 0.5949, 0.8516, 0.5949, 0.8516, 0.5949, 0.8516, 0.5949, 0.8516, 0.5949, 0.8516, 0.5949, 0.8516, 0.5949, 0.8516, 0.5949, 0.8516, 0.5949, 0.9409, 0.8182, 0.9409, 0.8182, 0.9409, 0.8182, 0.9409, 0.8182, 0.5921, 0.6088, 0.6228, 0.62, 0.6144, 0.6758, 0.5726, 0.6563, 0.9102, 0.6535, 0.9186, 0.6535, 0.9158, 0.6535, 0.9102, 0.6535, 0.486, 0.9912, 0.486, 0.8935, 0.6563, 0.8935, 0.6563, 0.9772, 0.6228, 0.62, 0.6507, 0.62, 0.6507, 0.62, 0.6228, 0.62, 0.4749, 0.327, 0.4749, 0.9856, 0.003238, 0.9856, 0.003238, 0.327, 0.6507, 0.3995, 0.6228, 0.3995, 0.6228, 0.3995, 0.6507, 0.3995, 0.6507, 0.3995, 0.6228, 0.3995, 0.6228, 0.3995, 0.6507, 0.3995, 0.9521, 0.7958, 0.9521, 0.7958, 0.9521, 0.793, 0.9521, 0.793, 0.6451, 0.7791, 0.6451, 0.7791, 0.6479, 0.7791, 0.6479, 0.7791, 0.8516, 0.5949, 0.8516, 0.5949, 0.8516, 0.5949, 0.8516, 0.5949, 0.6563, 0.9772, 0.5391, 0.994, 0.486, 0.9912, 0.9186, 0.6535, 0.9186, 0.6535, 0.9158, 0.6535, 0.9409, 0.8182, 0.9409, 0.8182, 0.9409, 0.8182, 0.4888, 0.9856, 0.5391, 0.9884, 0.6479, 0.9716, 0.5921, 0.7679, 0.5921, 0.7679, 0.5921, 0.7679, 0.8516, 0.5949, 0.8516, 0.5949, 0.8516, 0.5949, 0.8516, 0.5949, 0.5921, 0.7679, 0.5921, 0.7679, 0.5921, 0.7679, 0.5921, 0.7679, 0.5921, 0.7679, 0.5921, 0.7679, 0.5921, 0.7679, 0.5921, 0.7679, 0.5921, 0.7679, 0.9102, 0.6535, 0.9186, 0.6535, 0.9186, 0.6535, 0.9102, 0.6535, 0.8516, 0.5949, 0.8516, 0.5949, 0.8516, 0.5949, 0.8516, 0.5949, 0.8516, 0.5949, 0.8516, 0.5949, 0.8516, 0.5949, 0.8516, 0.5949, 0.8182, 0.8182, 0.8182, 0.8182, 0.8182, 0.8237, 0.8182, 0.8237, 0.8516, 0.5949, 0.8516, 0.5949, 0.8516, 0.5949, 0.8516, 0.5949, 0.8516, 0.5949, 0.8516, 0.5949, 0.8516, 0.5949, 0.8516, 0.5949, 0.8265, 0.8098, 0.8265, 0.8098, 0.8265, 0.8098, 0.8265, 0.8098, 0.8516, 0.5949, 0.8516, 0.5949, 0.8516, 0.5949, 0.8516, 0.5949, 0.8516, 0.5949, 0.8516, 0.5949, 0.8516, 0.5949, 0.8516, 0.5949, 0.8516, 0.5949, 0.8516, 0.5949, 0.8516, 0.5949, 0.8516, 0.5921, 0.6507, 0.62, 0.6814, 0.6088, 0.7009, 0.6563, 0.6591, 0.6758, 0.5558, 0.5502, 0.5921, 0.4135, 0.7037, 0.4386, 0.6507, 0.62, 0.7177, 0.5502, 0.7233, 0.5112, 0.7651, 0.5112, 0.7595, 0.567, 0.6507, 0.3995, 0.6814, 0.4135, 0.6814, 0.4135, 0.6507, 0.3995, 0.8516, 0.5949, 0.8516, 0.5949, 0.8516, 0.5949, 0.8516, 0.5949, 0.8516, 0.5949, 0.8516, 0.5949, 0.8516, 0.5949, 0.8516, 0.5949, 0.8516, 0.5949, 0.8516, 0.5949, 0.8516, 0.5949, 0.8516, 0.5949, 0.9186, 0.6535, 0.9186, 0.6535, 0.9186, 0.6535, 0.5391, 0.994, 0.5, 0.994, 0.486, 0.9912, 0.4888, 0.9856, 0.5056, 0.9884, 0.5391, 0.9884, 0.9409, 0.8182, 0.9409, 0.8182, 0.9409, 0.8182, 0.6814, 0.02556, 0.9856, 0.02556, 0.9856, 0.3158, 0.6814, 0.3158, 0.8182, 0.8182, 0.8182, 0.8182, 0.8182, 0.8237, 0.8182, 0.8237, 0.8516, 0.5949, 0.8516, 0.5949, 0.8516, 0.5949, 0.8516, 0.5949, 0.8516, 0.5949, 0.8516, 0.5949, 0.8516, 0.5949, 0.8516, 0.5949, 0.8516, 0.5921, 0.8516, 0.5949, 0.8516, 0.5921, 0.8516, 0.5893, 0.8516, 0.5949, 0.8516, 0.5949, 0.8516, 0.5949, 0.8516, 0.5949, 0.7037, 0.5837, 0.6507, 0.62, 0.7233, 0.5112, 0.5726, 0.6563, 0.5363, 0.62, 0.5698, 0.5837, 0.5921, 0.6088, 0.6507, 0.62, 0.7037, 0.4386, 0.7233, 0.5112, 0.8516, 0.5949, 0.8516, 0.5949, 0.8516, 0.5949, 0.8516, 0.5949, 0.9158, 0.6535, 0.9102, 0.6535, 0.9102, 0.6535, 0.9158, 0.6535, 0.6507, 0.62, 0.7037, 0.4386, 0.7233, 0.5112, 0.913, 0.6535, 0.9102, 0.6535, 0.9102, 0.6535, 0.913, 0.6535, 0.5363, 0.62, 0.514, 0.567, 0.5558, 0.5502, 0.5698, 0.5837, 0.6507, 0.62, 0.6814, 0.6088, 0.7009, 0.6563, 0.6591, 0.6758, 0.8042, 0.7847, 0.8098, 0.7847, 0.8098, 0.793, 0.8042, 0.793, 0.5921, 0.6088, 0.6228, 0.62, 0.6144, 0.6758, 0.5726, 0.6563, 0.6228, 0.3995, 0.5921, 0.4135, 0.5726, 0.366, 0.6144, 0.3465, 0.5558, 0.5502, 0.5921, 0.4135, 0.7037, 0.4386, 0.6507, 0.62, 0.5921, 0.4135, 0.5698, 0.4386, 0.5363, 0.4023, 0.5726, 0.366, 0.8516, 0.5949, 0.8516, 0.5949, 0.8516, 0.5949, 0.8516, 0.5949, 0.8516, 0.5949, 0.8516, 0.5949, 0.8516, 0.5949, 0.8516, 0.5949, 0.8516, 0.5949, 0.8516, 0.5949, 0.8516, 0.5949, 0.7233, 0.5112, 0.7177, 0.4721, 0.7595, 0.4526, 0.7651, 0.5112, 0.6507, 0.62, 0.6814, 0.6088, 0.7009, 0.6563, 0.6591, 0.6758, 0.514, 0.567, 0.5084, 0.5112, 0.5502, 0.5112, 0.5558, 0.5502, 0.4916, 0.8963, 0.4888, 0.9856, 0.6479, 0.9716, 0.6479, 0.8963, 0.5698, 0.4386, 0.5558, 0.4721, 0.514, 0.4526, 0.5363, 0.4023, 0.7037, 0.5837, 0.7177, 0.5502, 0.7595, 0.567, 0.7372, 0.62, 0.7177, 0.5502, 0.7037, 0.5837, 0.7037, 0.5837, 0.7177, 0.5502, 0.5558, 0.4721, 0.5698, 0.4386, 0.5698, 0.4386, 0.5558, 0.4721, 0.8516, 0.5949, 0.8516, 0.5949, 0.8516, 0.5949, 0.8516, 0.5949, 0.8516, 0.5949, 0.8516, 0.5949, 0.8516, 0.5949, 0.8516, 0.5949, 0.8516, 0.5949, 0.8516, 0.5949, 0.8516, 0.5949, 0.8516, 0.5949, 0.9996, 0.9996, 0.000447, 0.9996, 0.000447, 0.000447, 0.9996, 0.000447, 0.8516, 0.5949, 0.8516, 0.5949, 0.8516, 0.5949, 0.8516, 0.5949, 0.7372, 0.4023, 0.7595, 0.4526, 0.7177, 0.4721, 0.7037, 0.4386, 0.7177, 0.4721, 0.7037, 0.4386, 0.7372, 0.4023, 0.7595, 0.4526, 0.6228, 0.62, 0.6507, 0.62, 0.6591, 0.6758, 0.6144, 0.6758, 0.5363, 0.4023, 0.5726, 0.366, 0.5921, 0.4135, 0.5698, 0.4386, 0.5921, 0.6088, 0.6228, 0.62, 0.6144, 0.6758, 0.5726, 0.6563, 0.8516, 0.5949, 0.8516, 0.5949, 0.8516, 0.5949, 0.8516, 0.5949, 0.8516, 0.5949, 0.8516, 0.5949, 0.8516, 0.5949, 0.8516, 0.5949, 0.9409, 0.8182, 0.9409, 0.8182, 0.9409, 0.8182, 0.9409, 0.8182, 0.6507, 0.62, 0.6228, 0.62, 0.6228, 0.62, 0.6507, 0.62, 0.2237, 0.2237, 0.05905, 0.2321, 0.08138, 0.08138, 0.2321, 0.05905, 0.5502, 0.5112, 0.5558, 0.4721, 0.5558, 0.4721, 0.5502, 0.5112, 0.5558, 0.5502, 0.5921, 0.4135, 0.7037, 0.4386, 0.6507, 0.62, 0.5502, 0.5112, 0.5558, 0.5502, 0.514, 0.567, 0.5084, 0.5112, 0.9186, 0.9186, 0.7679, 0.9409, 0.7763, 0.7763, 0.9409, 0.7679, 0.7233, 0.5112, 0.7177, 0.4721, 0.7595, 0.4526, 0.7651, 0.5112, 0.7037, 0.5837, 0.7177, 0.5502, 0.7595, 0.567, 0.7372, 0.62, 0.5558, 0.5502, 0.5698, 0.5837, 0.5363, 0.62, 0.514, 0.567, 0.8516, 0.5949, 0.8516, 0.5949, 0.8516, 0.5949, 0.8516, 0.5977, 0.6144, 0.3465, 0.6591, 0.3465, 0.6507, 0.3995, 0.6228, 0.3995, 0.6228, 0.3995, 0.5921, 0.4135, 0.5726, 0.366, 0.6144, 0.3465, 0.8516, 0.5949, 0.8516, 0.5949, 0.8516, 0.5977, 0.8516, 0.5977, 0.6144, 0.3465, 0.6591, 0.3465, 0.6507, 0.3995, 0.6228, 0.3995, 0.7037, 0.4386, 0.6814, 0.4135, 0.7009, 0.366, 0.7372, 0.4023, 0.5558, 0.5502, 0.5698, 0.5837, 0.5698, 0.5837, 0.5558, 0.5502, 0.6507, 0.62, 0.7037, 0.4386, 0.7233, 0.5112, 0.7009, 0.366, 0.7372, 0.4023, 0.7037, 0.4386, 0.6814, 0.4135, 0.7595, 0.4526, 0.7651, 0.5112, 0.7233, 0.5112, 0.7177, 0.4721, 0.7037, 0.4386, 0.6814, 0.4135, 0.7009, 0.366, 0.7372, 0.4023, 0.6507, 0.62, 0.5558, 0.5502, 0.5921, 0.4135, 0.7037, 0.4386, 0.8516, 0.5893, 0.8516, 0.5921, 0.8516, 0.5949, 0.8516, 0.5921, 0.6507, 0.62, 0.6228, 0.62, 0.6228, 0.62, 0.6507, 0.62, 0.003238, 0.327, 0.4749, 0.327, 0.4749, 0.9856, 0.003238, 0.9856, 0.9409, 0.8182, 0.9409, 0.8182, 0.9409, 0.8182, 0.9409, 0.8182, 0.6507, 0.3995, 0.6228, 0.3995, 0.6228, 0.3995, 0.6507, 0.3995, 0.6507, 0.3995, 0.6228, 0.3995, 0.6228, 0.3995, 0.6507, 0.3995, 0.9409, 0.8182, 0.9409, 0.8182, 0.9409, 0.8182, 0.9409, 0.8182, 0.9186, 0.6535, 0.9186, 0.6535, 0.9186, 0.6535, 0.9186, 0.6535, 0.9493, 0.793, 0.9493, 0.793, 0.9493, 0.793, 0.9493, 0.793, 0.8516, 0.5949, 0.8516, 0.5949, 0.8516, 0.5949, 0.8516, 0.5949, 0.8516, 0.5949, 0.8516, 0.5949, 0.8516, 0.5921, 0.8516, 0.5949, 0.8516, 0.5949, 0.8516, 0.5949, 0.8516, 0.5977, 0.8516, 0.5977, 0.8516, 0.5949, 0.8516, 0.5949, 0.8516, 0.5949, 0.8516, 0.5949, 0.8516, 0.5949, 0.8516, 0.5949, 0.8516, 0.5949, 0.8516, 0.5949, 0.5921, 0.4135, 0.6507, 0.3995, 0.7037, 0.4386, 0.8516, 0.5949, 0.8516, 0.5949, 0.8516, 0.5977, 0.8516, 0.5949, 0.7177, 0.5502, 0.7233, 0.5112, 0.7651, 0.5112, 0.7595, 0.567, 0.9409, 0.8182, 0.9409, 0.8182, 0.9409, 0.8182, 0.9409, 0.8182, 0.6507, 0.62, 0.7037, 0.4386, 0.7233, 0.5112, 0.8321, 0.807, 0.8321, 0.807, 0.8293, 0.807, 0.8293, 0.807, 0.7037, 0.4386, 0.6814, 0.4135, 0.6814, 0.4135, 0.7037, 0.4386, 0.8516, 0.5949, 0.8516, 0.5949, 0.8516, 0.5949, 0.8516, 0.5949, 0.7177, 0.4721, 0.7037, 0.4386, 0.7037, 0.4386, 0.7177, 0.4721, 0.8516, 0.5949, 0.8516, 0.5949, 0.8516, 0.5949, 0.8516, 0.5949, 0.6144, 0.3465, 0.6591, 0.3465, 0.6507, 0.3995, 0.6228, 0.3995, 0.8516, 0.5949, 0.8516, 0.5949, 0.8516, 0.5949, 0.8516, 0.5949, 0.5921, 0.4135, 0.5698, 0.4386, 0.5698, 0.4386, 0.5921, 0.4135, 0.8516, 0.5949, 0.8516, 0.5949, 0.8516, 0.5949, 0.8516, 0.5949, 0.5698, 0.4386, 0.5558, 0.4721, 0.514, 0.4526, 0.5363, 0.4023, 0.7177, 0.4721, 0.7233, 0.5112, 0.7233, 0.5112, 0.7177, 0.4721, 0.5921, 0.6088, 0.6228, 0.62, 0.6228, 0.62, 0.5921, 0.6088, 0.913, 0.6535, 0.9158, 0.6535, 0.9158, 0.6535, 0.913, 0.6535, 0.7177, 0.4721, 0.7037, 0.4386, 0.7037, 0.4386, 0.7177, 0.4721, 0.5921, 0.4135, 0.6507, 0.3995, 0.7037, 0.4386, 0.5921, 0.6088, 0.6228, 0.62, 0.6228, 0.62, 0.5921, 0.6088, 0.5921, 0.6088, 0.6228, 0.62, 0.6228, 0.62, 0.5921, 0.6088, 0.8516, 0.5949, 0.8516, 0.5949, 0.8516, 0.5949, 0.8516, 0.5949, 0.7177, 0.4721, 0.7233, 0.5112, 0.7233, 0.5112, 0.7177, 0.4721, 0.8516, 0.5949, 0.8516, 0.5949, 0.8516, 0.5949, 0.8516, 0.5949, 0.6814, 0.4135, 0.6507, 0.3995, 0.6591, 0.3465, 0.7009, 0.366, 0.8516, 0.5949, 0.8516, 0.5949, 0.8516, 0.5949, 0.8516, 0.5949, 0.7037, 0.5837, 0.7177, 0.5502, 0.7595, 0.567, 0.7372, 0.62, 0.5698, 0.4386, 0.5558, 0.4721, 0.514, 0.4526, 0.5363, 0.4023, 0.8516, 0.5949, 0.8516, 0.5949, 0.8516, 0.5949, 0.8516, 0.5949, 0.8516, 0.5949, 0.8516, 0.5949, 0.5502, 0.5112, 0.5558, 0.5502, 0.5558, 0.5502, 0.5502, 0.5112, 0.6814, 0.6088, 0.7037, 0.5837, 0.7037, 0.5837, 0.6814, 0.6088, 0.5558, 0.4721, 0.5502, 0.5112, 0.5502, 0.5112, 0.5558, 0.4721, 0.5921, 0.6088, 0.5698, 0.5837, 0.5698, 0.5837, 0.5921, 0.6088, 0.5502, 0.5112, 0.5558, 0.5502, 0.5558, 0.5502, 0.5502, 0.5112, 0.5921, 0.6088, 0.6228, 0.62, 0.6228, 0.62, 0.5921, 0.6088, 0.5921, 0.6088, 0.5698, 0.5837, 0.5698, 0.5837, 0.5921, 0.6088, 0.6507, 0.3995, 0.6814, 0.4135, 0.6814, 0.4135, 0.6507, 0.3995, 0.7763, 0.2237, 0.9409, 0.2321, 0.9493, 0.5, 0.7791, 0.5, 0.5921, 0.4135, 0.5698, 0.4386, 0.5698, 0.4386, 0.5921, 0.4135, 0.5921, 0.4135, 0.6228, 0.3995, 0.6228, 0.3995, 0.5921, 0.4135, 0.6814, 0.6088, 0.7037, 0.5837, 0.7037, 0.5837, 0.6814, 0.6088, 0.6814, 0.6088, 0.7037, 0.5837, 0.7372, 0.62, 0.7009, 0.6563, 0.7177, 0.5502, 0.7233, 0.5112, 0.7233, 0.5112, 0.7177, 0.5502, 0.7679, 0.7595, 0.7651, 0.7595, 0.7651, 0.7679, 0.7679, 0.7679, 0.7177, 0.4721, 0.7037, 0.4386, 0.7372, 0.4023, 0.7595, 0.4526, 0.8516, 0.5949, 0.8516, 0.5949, 0.8516, 0.5949, 0.8516, 0.5949, 0.8516, 0.5949, 0.8516, 0.5949, 0.8516, 0.5949, 0.8516, 0.5949, 0.8516, 0.5949, 0.8516, 0.5949, 0.8516, 0.5949, 0.8516, 0.5949, 0.000447, 0.000447, 0.000447, 0.000447, 0.000447, 0.000447, 0.000447, 0.000447, 0.5558, 0.5502, 0.5698, 0.5837, 0.5698, 0.5837, 0.5558, 0.5502, 0.5698, 0.4386, 0.5558, 0.4721, 0.5558, 0.4721, 0.5698, 0.4386, 0.5921, 0.4135, 0.6228, 0.3995, 0.6228, 0.3995, 0.5921, 0.4135, 0.6814, 0.4135, 0.7037, 0.4386, 0.7037, 0.4386, 0.6814, 0.4135, 0.6814, 0.6088, 0.7037, 0.5837, 0.7037, 0.5837, 0.6814, 0.6088, 0.8182, 0.8237, 0.8182, 0.8237, 0.8182, 0.8182, 0.8182, 0.8182, 0.5698, 0.5837, 0.5921, 0.6088, 0.5921, 0.6088, 0.5698, 0.5837, 0.8516, 0.5949, 0.8516, 0.5949, 0.8516, 0.5949, 0.8516, 0.5949, 0.5921, 0.4135, 0.5698, 0.4386, 0.5698, 0.4386, 0.5921, 0.4135, 0.7037, 0.4386, 0.6814, 0.4135, 0.6814, 0.4135, 0.7037, 0.4386, 0.7177, 0.5502, 0.7233, 0.5112, 0.7651, 0.5112, 0.7595, 0.567, 0.5558, 0.4721, 0.5502, 0.5112, 0.5502, 0.5112, 0.5558, 0.4721, 0.8516, 0.5949, 0.8516, 0.5949, 0.8516, 0.5949, 0.8516, 0.5949, 0.5921, 0.4135, 0.5698, 0.4386, 0.5363, 0.4023, 0.5726, 0.366, 0.8516, 0.5949, 0.8516, 0.5949, 0.8516, 0.5949, 0.8516, 0.5949, 0.6228, 0.3995, 0.5921, 0.4135, 0.5726, 0.366, 0.6144, 0.3465, 0.8516, 0.5949, 0.8516, 0.5949, 0.8516, 0.5949, 0.8516, 0.5949, 0.7037, 0.4386, 0.7177, 0.4721, 0.7177, 0.4721, 0.7037, 0.4386, 0.6814, 0.6088, 0.7037, 0.5837, 0.7372, 0.62, 0.7009, 0.6563, 0.9158, 0.6535, 0.9186, 0.6535, 0.9186, 0.6535, 0.9158, 0.6535, 0.5698, 0.5837, 0.5921, 0.6088, 0.5921, 0.6088, 0.5698, 0.5837, 0.7177, 0.5502, 0.7233, 0.5112, 0.7233, 0.5112, 0.7177, 0.5502, 0.5698, 0.5837, 0.5558, 0.5502, 0.5558, 0.5502, 0.5698, 0.5837, 0.7037, 0.5837, 0.6507, 0.62, 0.7233, 0.5112, 0.5558, 0.5502, 0.5558, 0.4721, 0.5921, 0.4135, 0.7177, 0.5502, 0.7233, 0.5112, 0.7233, 0.5112, 0.7177, 0.5502, 0.5921, 0.4135, 0.6507, 0.3995, 0.7037, 0.4386, 0.6228, 0.3995, 0.5921, 0.4135, 0.5921, 0.4135, 0.6228, 0.3995, 0.7037, 0.5837, 0.6507, 0.62, 0.7233, 0.5112, 0.5558, 0.5502, 0.5558, 0.4721, 0.5921, 0.4135, 0.7037, 0.5837, 0.7177, 0.5502, 0.7177, 0.5502, 0.7037, 0.5837, 0.7037, 0.5837, 0.6507, 0.62, 0.7233, 0.5112, 0.5921, 0.4135, 0.6507, 0.3995, 0.7037, 0.4386, 0.6814, 0.4135, 0.6507, 0.3995, 0.6507, 0.3995, 0.6814, 0.4135, 0.5558, 0.5502, 0.5558, 0.4721, 0.5921, 0.4135, 0.5558, 0.5502, 0.5698, 0.5837, 0.5698, 0.5837, 0.5558, 0.5502, 0.6228, 0.62, 0.6507, 0.62, 0.6591, 0.6758, 0.6144, 0.6758, 0.8516, 0.5949, 0.8516, 0.5949, 0.8516, 0.5949, 0.8516, 0.5949, 0.6144, 0.6758, 0.5726, 0.6563, 0.5921, 0.6088, 0.6228, 0.62, 0.8516, 0.5949, 0.8516, 0.5949, 0.8516, 0.5949, 0.8516, 0.5949, 0.8516, 0.5949, 0.8516, 0.5949, 0.8516, 0.5949, 0.8516, 0.5949, 0.5921, 0.7679, 0.5921, 0.7679, 0.5921, 0.7679, 0.5921, 0.7679, 0.5726, 0.6563, 0.5363, 0.62, 0.5698, 0.5837, 0.5921, 0.6088, 0.514, 0.567, 0.5084, 0.5112, 0.5502, 0.5112, 0.5558, 0.5502, 0.6228, 0.3995, 0.5921, 0.4135, 0.5726, 0.366, 0.6144, 0.3465, 0.7177, 0.5502, 0.7233, 0.5112, 0.7651, 0.5112, 0.7595, 0.567, 0.5558, 0.4721, 0.5502, 0.5112, 0.5084, 0.5112, 0.514, 0.4526, 0.6228, 0.62, 0.6507, 0.62, 0.6507, 0.62, 0.6228, 0.62, 0.000447, 0.000447, 0.9996, 0.000447, 0.9996, 0.9996, 0.000447, 0.9996, 0.9409, 0.8182, 0.9409, 0.8182, 0.9409, 0.8182, 0.9409, 0.8182, 0.9409, 0.8182, 0.9409, 0.8182, 0.9409, 0.8182, 0.9409, 0.8182, 0.8516, 0.5949, 0.8516, 0.5949, 0.8516, 0.5949, 0.8516, 0.5949, 0.6814, 0.4135, 0.6507, 0.3995, 0.6591, 0.3465, 0.7009, 0.366, 0.8516, 0.5949, 0.8516, 0.5949, 0.8516, 0.5949, 0.8516, 0.5949, 0.8516, 0.5949, 0.8516, 0.5949, 0.8516, 0.5949, 0.8516, 0.5949, 0.8516, 0.5949, 0.8516, 0.5949, 0.8516, 0.5949, 0.8516, 0.5949, 0.8516, 0.5949, 0.8516, 0.5949, 0.8516, 0.5949, 0.8516, 0.5949, 0.5698, 0.5837, 0.5921, 0.6088, 0.5726, 0.6563, 0.5363, 0.62, 0.7037, 0.5837, 0.7177, 0.5502, 0.7595, 0.567, 0.7372, 0.62, 0.6814, 0.6088, 0.7037, 0.5837, 0.7372, 0.62, 0.7009, 0.6563, 0.7595, 0.4526, 0.7651, 0.5112, 0.7233, 0.5112, 0.7177, 0.4721, 0.6144, 0.3465, 0.6591, 0.3465, 0.6507, 0.3995, 0.6228, 0.3995, 0.6228, 0.62, 0.6507, 0.62, 0.6591, 0.6758, 0.6144, 0.6758, 0.6814, 0.4135, 0.6507, 0.3995, 0.6591, 0.3465, 0.7009, 0.366, 0.5558, 0.4721, 0.5502, 0.5112, 0.5084, 0.5112, 0.514, 0.4526, 0.7372, 0.4023, 0.7595, 0.4526, 0.7177, 0.4721, 0.7037, 0.4386, 0.7009, 0.6563, 0.6591, 0.6758, 0.6507, 0.62, 0.6814, 0.6088, 0.5558, 0.5502, 0.5698, 0.5837, 0.5363, 0.62, 0.514, 0.567, 0.5558, 0.4721, 0.5502, 0.5112, 0.5084, 0.5112, 0.514, 0.4526, 0.5558, 0.5502, 0.5698, 0.5837, 0.5363, 0.62, 0.514, 0.567, 0.6591, 0.6758, 0.6144, 0.6758, 0.6228, 0.62, 0.6507, 0.62, 0.5921, 0.4135, 0.5698, 0.4386, 0.5363, 0.4023, 0.5726, 0.366, 0.5698, 0.5837, 0.5921, 0.6088, 0.5726, 0.6563, 0.5363, 0.62, 0.5558, 0.5502, 0.5502, 0.5112, 0.5502, 0.5112, 0.5558, 0.5502, 0.7037, 0.4386, 0.6814, 0.4135, 0.7009, 0.366, 0.7372, 0.4023, 0.8516, 0.5949, 0.8516, 0.5949, 0.8516, 0.5949, 0.8516, 0.5949, 0.5698, 0.4386, 0.5558, 0.4721, 0.514, 0.4526, 0.5363, 0.4023, 0.6814, 0.4135, 0.6507, 0.3995, 0.6591, 0.3465, 0.7009, 0.366, 0.8516, 0.5949, 0.8516, 0.5949, 0.8516, 0.5949, 0.8516, 0.5949, 0.8516, 0.5949, 0.8516, 0.5949, 0.7233, 0.5112, 0.7177, 0.4721, 0.7177, 0.4721, 0.7233, 0.5112, 0.8516, 0.5949, 0.8516, 0.5949, 0.8516, 0.5949, 0.8516, 0.5949, 0.6814, 0.6088, 0.6507, 0.62, 0.6507, 0.62, 0.6814, 0.6088, 0.5921, 0.4135, 0.6228, 0.3995, 0.6228, 0.3995, 0.5921, 0.4135, 0.5502, 0.5112, 0.5558, 0.5502, 0.5558, 0.5502, 0.5502, 0.5112, 0.5558, 0.4721, 0.5698, 0.4386, 0.5698, 0.4386, 0.5558, 0.4721, 0.5921, 0.4135, 0.5698, 0.4386, 0.5698, 0.4386, 0.5921, 0.4135, 0.5, 0.9493, 0.2321, 0.9409, 0.2321, 0.9409, 0.5, 0.9493, 0.6507, 0.62, 0.5921, 0.6088, 0.5558, 0.5502, 0.000447, 0.000447, 0.9996, 0.000447, 0.9996, 0.9996, 0.000447, 0.9996, 0.6507, 0.62, 0.5921, 0.6088, 0.5558, 0.5502, 0.6507, 0.62, 0.5921, 0.6088, 0.5558, 0.5502, 0.6507, 0.3995, 0.6814, 0.4135, 0.7037, 0.4386, 0.6814, 0.6088, 0.6507, 0.62, 0.6507, 0.62, 0.6814, 0.6088, 0.5921, 0.6088, 0.5698, 0.5837, 0.5558, 0.5502, 0.5921, 0.4135, 0.6228, 0.3995, 0.6507, 0.3995, 0.7037, 0.5837, 0.7233, 0.5112, 0.7177, 0.5502, 0.6507, 0.3995, 0.6814, 0.4135, 0.7037, 0.4386, 0.5558, 0.5502, 0.5558, 0.4721, 0.5921, 0.4135, 0.6507, 0.62, 0.5921, 0.6088, 0.5558, 0.5502, 0.5084, 0.7177, 0.9047, 0.7177, 0.9047, 0.8656, 0.5084, 0.8656, 0.6507, 0.62, 0.6814, 0.6088, 0.6814, 0.6088, 0.6507, 0.62, 0.6814, 0.6088, 0.6507, 0.62, 0.6507, 0.62, 0.6814, 0.6088, 0.6284, 0.8014, 0.6284, 0.7428, 0.7149, 0.754, 0.7149, 0.807, 0.5558, 0.4721, 0.5698, 0.4386, 0.5698, 0.4386, 0.5558, 0.4721, 0.7037, 0.4386, 0.6814, 0.4135, 0.6814, 0.4135, 0.7037, 0.4386, 0.8516, 0.5949, 0.8516, 0.5949, 0.8516, 0.5949, 0.8516, 0.5949, 0.8516, 0.5949, 0.8516, 0.5949, 0.8516, 0.5949, 0.5084, 0.5112, 0.514, 0.4526, 0.5558, 0.4721, 0.5502, 0.5112, 0.8516, 0.5949, 0.8516, 0.5949, 0.8516, 0.5949, 0.8516, 0.5949, 0.5558, 0.4721, 0.5502, 0.5112, 0.5502, 0.5112, 0.5558, 0.4721, 0.6479, 0.7791, 0.6479, 0.7791, 0.6451, 0.7791, 0.6451, 0.7791, 0.7177, 0.4721, 0.7037, 0.4386, 0.7037, 0.4386, 0.7177, 0.4721, 0.6814, 0.6088, 0.7037, 0.5837, 0.7037, 0.5837, 0.6814, 0.6088, 0.7679, 0.9409, 0.5, 0.9493, 0.5, 0.7791, 0.7763, 0.7763, 0.8516, 0.5949, 0.8516, 0.5949, 0.8516, 0.5949, 0.8516, 0.5949, 0.8516, 0.5949, 0.8516, 0.5949, 0.8516, 0.5949, 0.8516, 0.5949, 0.7177, 0.5502, 0.7037, 0.5837, 0.7037, 0.5837, 0.7177, 0.5502, 0.8516, 0.5949, 0.8516, 0.5949, 0.8516, 0.5949, 0.8516, 0.5949, 0.8516, 0.5949, 0.8516, 0.5949, 0.8516, 0.5949, 0.8516, 0.5949, 0.7233, 0.5112, 0.7177, 0.4721, 0.7177, 0.4721, 0.7233, 0.5112, 0.5558, 0.4721, 0.5698, 0.4386, 0.5921, 0.4135, 0.7037, 0.5837, 0.6814, 0.6088, 0.6507, 0.62, 0.5921, 0.4135, 0.6228, 0.3995, 0.6507, 0.3995, 0.5921, 0.6088, 0.5698, 0.5837, 0.5558, 0.5502, 0.7037, 0.5837, 0.6814, 0.6088, 0.6507, 0.62, 0.5921, 0.6088, 0.5698, 0.5837, 0.5558, 0.5502, 0.5921, 0.6088, 0.5698, 0.5837, 0.5558, 0.5502, 0.7037, 0.4386, 0.7177, 0.4721, 0.7233, 0.5112, 0.7037, 0.5837, 0.7233, 0.5112, 0.7177, 0.5502, 0.5558, 0.5502, 0.5502, 0.5112, 0.5558, 0.4721, 0.6507, 0.3995, 0.6814, 0.4135, 0.7037, 0.4386, 0.6507, 0.62, 0.6228, 0.62, 0.5921, 0.6088, 0.7037, 0.4386, 0.7177, 0.4721, 0.7233, 0.5112, 0.7037, 0.4386, 0.7177, 0.4721, 0.7233, 0.5112, 0.5558, 0.5502, 0.5502, 0.5112, 0.5558, 0.4721, 0.5558, 0.4721, 0.5698, 0.4386, 0.5921, 0.4135, 0.7037, 0.5837, 0.7233, 0.5112, 0.7177, 0.5502, 0.8516, 0.5949, 0.8516, 0.5949, 0.8516, 0.5949, 0.7037, 0.5837, 0.7233, 0.5112, 0.7177, 0.5502, 0.5558, 0.5502, 0.5502, 0.5112, 0.5558, 0.4721, 0.5921, 0.4135, 0.6228, 0.3995, 0.6507, 0.3995, 0.7037, 0.5837, 0.6814, 0.6088, 0.6507, 0.62, 0.7037, 0.5837, 0.6814, 0.6088, 0.6507, 0.62, 0.6507, 0.62, 0.6228, 0.62, 0.5921, 0.6088, 0.5921, 0.4135, 0.6228, 0.3995, 0.6507, 0.3995, 0.6507, 0.3995, 0.6814, 0.4135, 0.7037, 0.4386, 0.5558, 0.5502, 0.5502, 0.5112, 0.5558, 0.4721, 0.7037, 0.4386, 0.7177, 0.4721, 0.7233, 0.5112, 0.6507, 0.62, 0.6228, 0.62, 0.5921, 0.6088, 0.6507, 0.62, 0.6228, 0.62, 0.5921, 0.6088, 0.5558, 0.4721, 0.5698, 0.4386, 0.5921, 0.4135, 0.5558, 0.4721, 0.5698, 0.4386, 0.5921, 0.4135, 0.9521, 0.793, 0.9493, 0.793, 0.9493, 0.793, 0.9521, 0.793])
me_sdq.materials.append(mat_sdqmarquee)
me_sdq.materials.append(mat_sdqsnap)
me_sdq.materials.append(mat_sdqglass)
me_sdq.materials.append(mat_sdqall)
me_sdq.use_remesh_fix_poles = True
me_sdq.use_remesh_preserve_attributes = False
me_sdq.update()

# ---- objects
ob_sdq = bpy.data.objects.new('sdq', me_sdq)

# ---- transforms, parenting, visibility, modifiers, constraints
ob_sdq.location = (0.0213, -0.7703, 1.017)
ob_sdq.rotation_euler = (1.571, 0.0, 0.0)
_m = ob_sdq.modifiers.new('Auto Smooth', 'NODES')
_m.node_group = ng_auto_smooth
_gi = [s.identifier for s in ng_auto_smooth.interface.items_tree if s.item_type == 'SOCKET' and s.in_out == 'INPUT']
_m[_gi[1]] = 1.047  # Angle
_m = ob_sdq.modifiers.new('WeightedNormal', 'WEIGHTED_NORMAL')
_m.keep_sharp = True

# ---- collection membership
scene.collection.objects.link(ob_sdq)

# ---- scene / render settings (as saved in the file)
scene.frame_start = 1; scene.frame_end = 250; scene.frame_set(1)
scene.render.engine = 'BLENDER_EEVEE_NEXT'
scene.cycles.use_denoising = False
scene.cycles.samples = 128
scene.cycles.sampling_pattern = 'TABULATED_SOBOL'
scene.cycles.use_adaptive_sampling = False
scene.cycles.use_light_tree = False
scene.view_settings.view_transform = 'Filmic'
bpy.context.view_layer.update()

# ---- added for rendering (the .blend has no active camera and no usable light): camera, sun
cam_auto = bpy.data.cameras.new('AutoCamera')
cam_auto.lens = 50.0
cam_auto.sensor_width = 36.0
cam_auto.clip_end = 1000.0
ob_auto_camera = bpy.data.objects.new('AutoCamera', cam_auto)
scene.collection.objects.link(ob_auto_camera)
ob_auto_camera.location = (2.06661, -2.88245, 2.50914)
ob_auto_camera.rotation_euler = (1.09748, -7.21219e-08, 0.694738)
scene.camera = ob_auto_camera
light_auto_sun = bpy.data.lights.new('AutoSun', 'SUN')
light_auto_sun.energy = 3.0
light_auto_sun.angle = 0.0523599
ob_auto_sun = bpy.data.objects.new('AutoSun', light_auto_sun)
scene.collection.objects.link(ob_auto_sun)
ob_auto_sun.rotation_euler = (0.872665, 0.174533, 0.523599)
bpy.context.view_layer.update()
